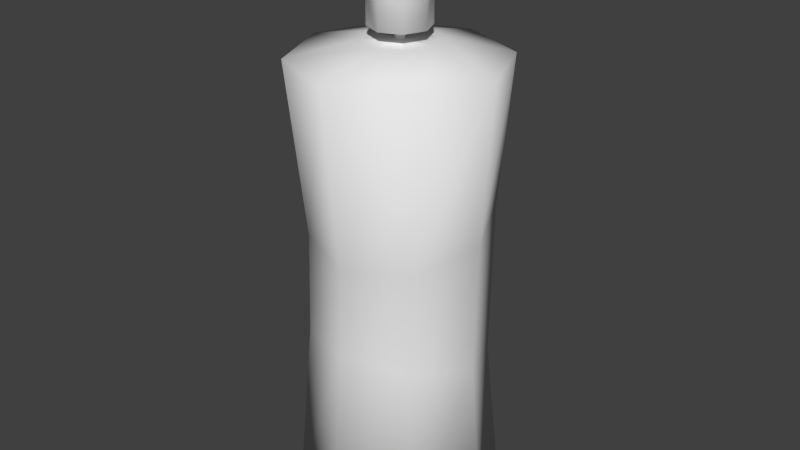 # Source: spray_can.blend  (saved by Blender 2.69.0; exported with 4.5.12 LTS)
import bpy
from mathutils import Matrix  # noqa: F401  (used for matrix-valued properties, if any)

bpy.ops.wm.read_factory_settings(use_empty=True)
scene = bpy.context.scene
scene.name = 'Scene'

# ---- collections
col_collection_1 = bpy.data.collections.new('Collection 1'); scene.collection.children.link(col_collection_1)

# ---- materials (node trees are filled in below, after node groups)
mat_spraycan = bpy.data.materials.new('SprayCan')
mat_spraycan.alpha_threshold = 0.0
mat_spraycan.use_transparent_shadow = False
mat_spraycan.roughness = 0.5
mat_spraycan.specular_intensity = 0.03608
mat_spraycan.line_color = (0.0, 0.0, 0.0, 1.0)

# ---- material node trees

# ---- world
world_world = bpy.data.worlds.new('World'); scene.world = world_world
world_world.color = (0.05088, 0.05088, 0.05088)
world_world.use_sun_shadow = False
world_world.sun_shadow_jitter_overblur = 0.0
world_world.cycles.sampling_method = 'MANUAL'
world_world.cycles.sample_map_resolution = 256

# ---- meshes
me_graphics = bpy.data.meshes.new('Graphics')
me_graphics.from_pydata([(4.194e-05, 1.496, -2.949), (-1.061, 1.057, -2.949), (-1.5, -0.003986, -2.949), (-1.061, -1.065, -2.949), (4.207e-05, -1.504, -2.949), (1.061, -1.065, -2.949), (1.5, -0.003985, -2.949), (1.061, 1.057, -2.949), (4.194e-05, 1.496, 3.638), (-1.061, 1.057, 3.638), (-1.5, -0.003986, 3.638), (-1.061, -1.065, 3.638), (4.207e-05, -1.504, 3.638), (1.061, -1.065, 3.638), (1.5, -0.003985, 3.638), (1.061, 1.057, 3.638), (4.196e-05, 0.06621, 3.865), (-0.0496, 0.04565, 3.865), (-0.07016, -0.003986, 3.865), (-0.0496, -0.05362, 3.865), (4.197e-05, -0.07419, 3.865), (0.04968, -0.05362, 3.865), (0.07024, -0.003986, 3.865), (0.04968, 0.04565, 3.865), (4.196e-05, 0.06509, 4.042), (-0.0488, 0.04486, 4.042), (-0.06903, -0.003986, 4.042), (-0.0488, -0.05283, 4.042), (4.197e-05, -0.07306, 4.042), (0.04888, -0.05283, 4.042), (0.06912, -0.003986, 4.042), (0.04888, 0.04486, 4.042), (4.196e-05, 0.428, 4.042), (-0.3054, 0.3015, 4.042), (-0.432, -0.003986, 4.042), (-0.3054, -0.3095, 4.042), (4.199e-05, -0.436, 4.042), (0.3055, -0.3095, 4.042), (0.4321, -0.003986, 4.042), (0.3055, 0.3015, 4.042), (4.196e-05, 0.423, 5.0), (-0.3054, 0.2979, 5.057), (-0.432, -0.003986, 5.196), (-0.3054, -0.3059, 5.335), (4.199e-05, -0.4309, 5.393), (0.3055, -0.3059, 5.335), (0.4321, -0.003986, 5.196), (0.3055, 0.2979, 5.057), (4.196e-05, -0.003986, 5.196), (4.2e-05, -0.003985, -2.949), (4.196e-05, 0.5224, 3.865), (0.3723, 0.3683, 3.865), (0.5265, -0.003986, 3.865), (0.3723, -0.3762, 3.865), (4.2e-05, -0.5304, 3.865), (-0.3722, -0.3762, 3.865), (-0.5264, -0.003986, 3.865), (-0.3722, 0.3683, 3.865), (0.9208, 0.9505, 1.499), (0.9208, 0.8869, -0.8409), (4.195e-05, 1.256, -0.9372), (4.195e-05, 1.323, 1.583), (1.302, 0.05215, 1.297), (1.302, -0.003985, -0.6084), (0.9208, -0.8462, 1.096), (0.9208, -0.8949, -0.3758), (4.206e-05, -1.218, 1.012), (4.206e-05, -1.264, -0.2795), (-0.9207, -0.8462, 1.096), (-0.9207, -0.8949, -0.3758), (-1.302, 0.05215, 1.297), (-1.302, -0.003986, -0.6084), (-0.9207, 0.9505, 1.499), (-0.9207, 0.8869, -0.8409)], [], [(58, 61, 8, 15), (62, 58, 15, 14), (64, 62, 14, 13), (66, 64, 13, 12), (68, 66, 12, 11), (70, 68, 11, 10), (72, 70, 10, 9), (61, 72, 9, 8), (51, 50, 16, 23), (52, 51, 23, 22), (53, 52, 22, 21), (54, 53, 21, 20), (55, 54, 20, 19), (56, 55, 19, 18), (57, 56, 18, 17), (50, 57, 17, 16), (23, 16, 24, 31), (22, 23, 31, 30), (21, 22, 30, 29), (20, 21, 29, 28), (19, 20, 28, 27), (18, 19, 27, 26), (17, 18, 26, 25), (16, 17, 25, 24), (31, 24, 32, 39), (30, 31, 39, 38), (29, 30, 38, 37), (28, 29, 37, 36), (27, 28, 36, 35), (26, 27, 35, 34), (25, 26, 34, 33), (24, 25, 33, 32), (39, 32, 40, 47), (38, 39, 47, 46), (37, 38, 46, 45), (36, 37, 45, 44), (35, 36, 44, 43), (34, 35, 43, 42), (33, 34, 42, 41), (32, 33, 41, 40), (47, 40, 48), (46, 47, 48), (45, 46, 48), (44, 45, 48), (43, 44, 48), (42, 43, 48), (41, 42, 48), (40, 41, 48), (1, 0, 49), (2, 1, 49), (3, 2, 49), (4, 3, 49), (5, 4, 49), (6, 5, 49), (7, 6, 49), (0, 7, 49), (15, 8, 50, 51), (14, 15, 51, 52), (13, 14, 52, 53), (12, 13, 53, 54), (11, 12, 54, 55), (10, 11, 55, 56), (9, 10, 56, 57), (8, 9, 57, 50), (7, 0, 60, 59), (59, 60, 61, 58), (6, 7, 59, 63), (63, 59, 58, 62), (5, 6, 63, 65), (65, 63, 62, 64), (4, 5, 65, 67), (67, 65, 64, 66), (3, 4, 67, 69), (69, 67, 66, 68), (2, 3, 69, 71), (71, 69, 68, 70), (1, 2, 71, 73), (73, 71, 70, 72), (0, 1, 73, 60), (60, 73, 72, 61)])
me_graphics.polygons.foreach_set('use_smooth', [True] * 80)
_uv = me_graphics.uv_layers.new(name='UVMap')
_uv.uv.foreach_set('vector', [0.875, 0.4346, 1.0, 0.4346, 1.0, 0.6519, 0.875, 0.6519, 0.75, 0.4346, 0.875, 0.4346, 0.875, 0.6519, 0.75, 0.6519, 0.625, 0.4346, 0.75, 0.4346, 0.75, 0.6519, 0.625, 0.6519, 0.5, 0.4346, 0.625, 0.4346, 0.625, 0.6519, 0.5, 0.6519, 0.375, 0.4346, 0.5, 0.4346, 0.5, 0.6519, 0.375, 0.6519, 0.25, 0.4346, 0.375, 0.4346, 0.375, 0.6519, 0.25, 0.6519, 0.125, 0.4346, 0.25, 0.4346, 0.25, 0.6519, 0.125, 0.6519, 3.072e-07, 0.4346, 0.125, 0.4346, 0.125, 0.6519, 4.608e-07, 0.6519, 0.1734, 0.8962, 0.1325, 0.896, 0.1505, 0.8533, 0.156, 0.8533, 0.2025, 0.8675, 0.1734, 0.8962, 0.156, 0.8533, 0.1599, 0.8495, 0.2028, 0.8266, 0.2025, 0.8675, 0.1599, 0.8495, 0.1599, 0.844, 0.1741, 0.7975, 0.2028, 0.8266, 0.1599, 0.844, 0.1561, 0.8401, 0.1331, 0.7972, 0.1741, 0.7975, 0.1561, 0.8401, 0.1506, 0.8401, 0.104, 0.8259, 0.1331, 0.7972, 0.1506, 0.8401, 0.1467, 0.8439, 0.1038, 0.8669, 0.104, 0.8259, 0.1467, 0.8439, 0.1467, 0.8494, 0.1325, 0.896, 0.1038, 0.8669, 0.1467, 0.8494, 0.1505, 0.8533, 0.8543, 0.8703, 0.8541, 0.8841, 0.8382, 0.8765, 0.8376, 0.8762, 0.8446, 0.8602, 0.8543, 0.8703, 0.8376, 0.8762, 0.8369, 0.8764, 0.8305, 0.86, 0.8446, 0.8602, 0.8369, 0.8764, 0.8367, 0.8771, 0.8207, 0.8701, 0.8305, 0.86, 0.8367, 0.8771, 0.8369, 0.8777, 0.8208, 0.884, 0.8207, 0.8701, 0.8369, 0.8777, 0.8375, 0.878, 0.8306, 0.8937, 0.8208, 0.884, 0.8375, 0.878, 0.8381, 0.8778, 0.8443, 0.8937, 0.8306, 0.8937, 0.8381, 0.8778, 0.8384, 0.8772, 0.8541, 0.8841, 0.8443, 0.8937, 0.8384, 0.8772, 0.8382, 0.8765, 0.7676, 0.8982, 0.7637, 0.8943, 0.778, 0.86, 0.8019, 0.8839, 0.7676, 0.9036, 0.7676, 0.8982, 0.8019, 0.8839, 0.8019, 0.9178, 0.7637, 0.9074, 0.7676, 0.9036, 0.8019, 0.9178, 0.778, 0.9418, 0.7583, 0.9074, 0.7637, 0.9074, 0.778, 0.9418, 0.7441, 0.9418, 0.7545, 0.9036, 0.7583, 0.9074, 0.7441, 0.9418, 0.7201, 0.9178, 0.7545, 0.8982, 0.7545, 0.9036, 0.7201, 0.9178, 0.7201, 0.8839, 0.7583, 0.8943, 0.7545, 0.8982, 0.7201, 0.8839, 0.7441, 0.86, 0.7637, 0.8943, 0.7583, 0.8943, 0.7441, 0.86, 0.778, 0.86, 0.8557, 0.7032, 0.8896, 0.7034, 0.8888, 0.8015, 0.8549, 0.8072, 0.8219, 0.7031, 0.8557, 0.7032, 0.8549, 0.8072, 0.8214, 0.8213, 0.788, 0.7029, 0.8219, 0.7031, 0.8214, 0.8213, 0.7878, 0.8354, 0.7541, 0.7028, 0.788, 0.7029, 0.7878, 0.8354, 0.7539, 0.8412, 0.7203, 0.7028, 0.7541, 0.7028, 0.7539, 0.8412, 0.7201, 0.8353, 0.6864, 0.7029, 0.7203, 0.7028, 0.7201, 0.8353, 0.6866, 0.8211, 0.6525, 0.7029, 0.6864, 0.7029, 0.6866, 0.8211, 0.653, 0.8069, 0.6186, 0.703, 0.6525, 0.7029, 0.653, 0.8069, 0.6192, 0.8011, 0.6771, 0.948, 0.6429, 0.95, 0.66, 0.905, 0.7014, 0.9207, 0.6771, 0.948, 0.66, 0.905, 0.7014, 0.8843, 0.7014, 0.9207, 0.66, 0.905, 0.6771, 0.86, 0.7014, 0.8843, 0.66, 0.905, 0.6429, 0.862, 0.6771, 0.86, 0.66, 0.905, 0.6186, 0.8893, 0.6429, 0.862, 0.66, 0.905, 0.6186, 0.9257, 0.6186, 0.8893, 0.66, 0.905, 0.6429, 0.95, 0.6186, 0.9257, 0.66, 0.905, 0.3991, 0.7028, 0.5167, 0.7028, 0.4579, 0.8448, 0.316, 0.786, 0.3991, 0.7028, 0.4579, 0.8448, 0.316, 0.9036, 0.316, 0.786, 0.4579, 0.8448, 0.3991, 0.9867, 0.316, 0.9036, 0.4579, 0.8448, 0.5167, 0.9867, 0.3991, 0.9867, 0.4579, 0.8448, 0.5999, 0.9036, 0.5167, 0.9867, 0.4579, 0.8448, 0.5999, 0.786, 0.5999, 0.9036, 0.4579, 0.8448, 0.5167, 0.7028, 0.5999, 0.786, 0.4579, 0.8448, 0.2129, 0.9906, 0.09368, 0.9906, 0.1325, 0.896, 0.1734, 0.8962, 0.2972, 0.9063, 0.2129, 0.9906, 0.1734, 0.8962, 0.2025, 0.8675, 0.2972, 0.7871, 0.2972, 0.9063, 0.2025, 0.8675, 0.2028, 0.8266, 0.2129, 0.7028, 0.2972, 0.7871, 0.2028, 0.8266, 0.1741, 0.7975, 0.09368, 0.7028, 0.2129, 0.7028, 0.1741, 0.7975, 0.1331, 0.7972, 0.00939, 0.7871, 0.09368, 0.7028, 0.1331, 0.7972, 0.104, 0.8259, 0.00939, 0.9063, 0.00939, 0.7871, 0.104, 0.8259, 0.1038, 0.8669, 0.09368, 0.9906, 0.00939, 0.9063, 0.1038, 0.8669, 0.1325, 0.896, 0.875, 3.78e-08, 1.0, 7.11e-08, 1.0, 0.2173, 0.875, 0.2173, 0.875, 0.2173, 1.0, 0.2173, 1.0, 0.4346, 0.875, 0.4346, 0.75, 4.5e-09, 0.875, 3.78e-08, 0.875, 0.2173, 0.75, 0.2173, 0.75, 0.2173, 0.875, 0.2173, 0.875, 0.4346, 0.75, 0.4346, 0.625, 0.0, 0.75, 4.5e-09, 0.75, 0.2173, 0.625, 0.2173, 0.625, 0.2173, 0.75, 0.2173, 0.75, 0.4346, 0.625, 0.4346, 0.5, 1.116e-07, 0.625, 0.0, 0.625, 0.2173, 0.5, 0.2173, 0.5, 0.2173, 0.625, 0.2173, 0.625, 0.4346, 0.5, 0.4346, 0.375, 3.375e-07, 0.5, 1.116e-07, 0.5, 0.2173, 0.375, 0.2173, 0.375, 0.2173, 0.5, 0.2173, 0.5, 0.4346, 0.375, 0.4346, 0.25, 5.922e-07, 0.375, 3.375e-07, 0.375, 0.2173, 0.25, 0.2173, 0.25, 0.2173, 0.375, 0.2173, 0.375, 0.4346, 0.25, 0.4346, 0.125, 9.332e-07, 0.25, 5.922e-07, 0.25, 0.2173, 0.125, 0.2173, 0.125, 0.2173, 0.25, 0.2173, 0.25, 0.4346, 0.125, 0.4346, 0.0, 1.418e-06, 0.125, 9.332e-07, 0.125, 0.2173, 1.536e-07, 0.2173, 1.536e-07, 0.2173, 0.125, 0.2173, 0.125, 0.4346, 3.072e-07, 0.4346])
me_graphics.materials.append(mat_spraycan)
me_graphics.use_remesh_preserve_volume = False
me_graphics.use_remesh_preserve_attributes = False
me_graphics.use_mirror_vertex_groups = False
me_graphics.update()
arm_armature = bpy.data.armatures.new('Armature')  # bones are not reproduced

# ---- objects
ob_armature = bpy.data.objects.new('Armature', arm_armature)
ob_spray_can = bpy.data.objects.new('spray_can', me_graphics)

# ---- transforms, parenting, visibility, modifiers, constraints
ob_armature.location = (0.0, 0.0, 2.371)
ob_armature.scale = (0.75, 0.75, 0.75)
ob_armature.show_in_front = True
ob_armature.lineart.crease_threshold = 0.0
ob_spray_can.parent = ob_armature
ob_spray_can.matrix_parent_inverse = Matrix(((1.0, 0.0, 0.0, -0.0), (0.0, 1.0, 0.0, -0.0), (0.0, 0.0, 1.0, -2.371), (0.0, 0.0, 0.0, 1.0)))
ob_spray_can.location = (-4.196e-05, 0.001963, 1.149)
ob_spray_can.lineart.crease_threshold = 0.0
_vg = ob_spray_can.vertex_groups.new(name='main')
for _i, _w in zip([0, 1, 2, 3, 4, 5, 6, 7, 8, 9, 10, 11, 12, 13, 14, 15, 16, 17, 18, 19, 20, 21, 22, 23, 24, 25, 26, 27, 28, 29, 30, 31, 32, 33, 34, 35, 36, 37, 38, 39, 40, 41, 42, 43, 44, 45, 46, 47, 48, 49, 50, 51, 52, 53, 54, 55, 56, 57, 58, 59, 60, 61, 62, 63, 64, 65, 66, 67, 68, 69, 70, 71, 72, 73], [1.0, 1.0, 1.0, 1.0, 1.0, 1.0, 1.0, 1.0, 0.9991, 0.9991, 0.999, 0.999, 0.9991, 0.9991, 0.9992, 0.9992, 1.001, 1.001, 1.001, 1.001, 1.001, 1.001, 1.001, 1.001, 1.003, 1.003, 1.003, 1.003, 1.003, 1.003, 1.003, 1.003, 1.004, 1.004, 1.004, 1.004, 1.004, 1.004, 1.004, 1.004, 1.005, 1.005, 1.005, 1.005, 1.005, 1.005, 1.005, 1.005, 1.005, 1.0, 0.9996, 0.9996, 0.9996, 0.9996, 0.9996, 0.9995, 0.9995, 0.9995, 0.9999, 1.0, 1.0, 0.9998, 0.9999, 1.0, 0.9999, 1.0, 0.9999, 1.0, 0.9999, 1.0, 0.9999, 1.0, 0.9998, 1.0]): _vg.add([_i], _w, 'REPLACE')
_m = ob_spray_can.modifiers.new('Armature', 'ARMATURE')
_m.object = ob_armature

# ---- collection membership
col_collection_1.objects.link(ob_armature)
col_collection_1.objects.link(ob_spray_can)

# ---- scene / render settings (as saved in the file)
scene.frame_start = 1; scene.frame_end = 250; scene.frame_set(9)
scene.render.engine = 'BLENDER_EEVEE_NEXT'
scene.render.image_settings.color_mode = 'RGB'
scene.render.image_settings.compression = 90
scene.render.resolution_percentage = 50
scene.render.dither_intensity = 0.0
scene.render.bake_margin = 2
scene.cycles.use_denoising = False
scene.cycles.samples = 10
scene.cycles.sampling_pattern = 'TABULATED_SOBOL'
scene.cycles.light_sampling_threshold = 0.0
scene.cycles.use_adaptive_sampling = False
scene.cycles.use_light_tree = False
scene.cycles.blur_glossy = 0.0
scene.cycles.volume_bounces = 1
scene.cycles.pixel_filter_type = 'GAUSSIAN'
scene.cycles.sample_clamp_indirect = 0.0
scene.view_settings.view_transform = 'Standard'
bpy.context.view_layer.update()

# ---- added for rendering (the .blend has no active camera and no usable light): camera, sun
cam_auto = bpy.data.cameras.new('AutoCamera')
cam_auto.lens = 50.0
cam_auto.sensor_width = 36.0
cam_auto.clip_end = 1000.0
ob_auto_camera = bpy.data.objects.new('AutoCamera', cam_auto)
scene.collection.objects.link(ob_auto_camera)
ob_auto_camera.location = (6.49411, -7.79445, 7.56635)
ob_auto_camera.rotation_euler = (1.09748, -7.21219e-08, 0.694738)
scene.camera = ob_auto_camera
light_auto_sun = bpy.data.lights.new('AutoSun', 'SUN')
light_auto_sun.energy = 3.0
light_auto_sun.angle = 0.0523599
ob_auto_sun = bpy.data.objects.new('AutoSun', light_auto_sun)
scene.collection.objects.link(ob_auto_sun)
ob_auto_sun.rotation_euler = (0.872665, 0.174533, 0.523599)
bpy.context.view_layer.update()
